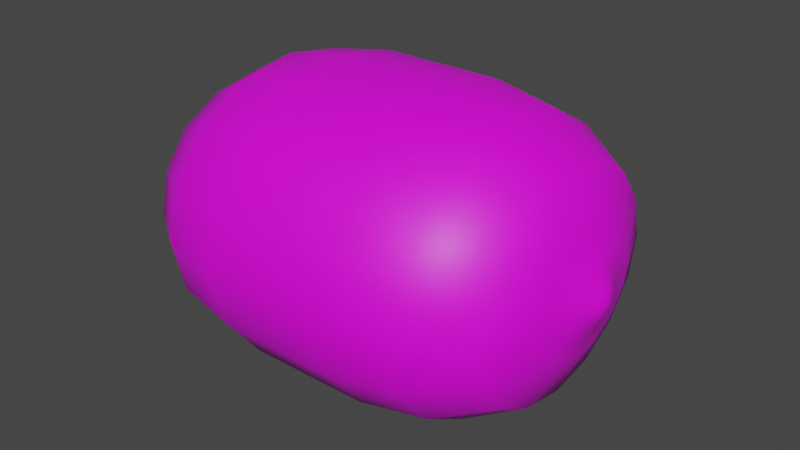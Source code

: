 # Source: Kiwi.blend  (saved by Blender 2.82.7; exported with 4.5.12 LTS)
import bpy
from mathutils import Matrix  # noqa: F401  (used for matrix-valued properties, if any)

bpy.ops.wm.read_factory_settings(use_empty=True)
scene = bpy.context.scene
scene.name = 'Scene'

# ---- collections
col_collection = bpy.data.collections.new('Collection'); scene.collection.children.link(col_collection)

# ---- images (referenced by path relative to the original .blend; pixels are not part of the script)
import os
ASSET_DIR = os.environ.get("B2B_ASSET_DIR", "")  # directory of the original .blend (textures are referenced by path, not embedded)
HERE = os.path.dirname(os.path.abspath(__file__))  # packed textures are extracted next to this script under _unpacked/

def load_image(name, relpath, width, height, colorspace="sRGB"):
    """Load a texture the original file referenced (path relative to the .blend, or extracted next to this script)."""
    p = next((c for c in (os.path.join(HERE, relpath), os.path.join(ASSET_DIR, relpath)) if relpath and os.path.exists(c)), "")
    if p:
        img = bpy.data.images.load(p, check_existing=True)
        img.name = name
    else:  # same state as the original file: an image datablock whose file is absent (Cycles renders it pink)
        img = bpy.data.images.new(name, width, height)
        img.source = "FILE"
        img.filepath = "//" + (relpath or name)
    img.colorspace_settings.name = colorspace
    return img
img_kiwi_color_tga = load_image('Kiwi_Color.tga', 'Kiwi_Color.tga', 1024, 1024, 'sRGB')
img_kiwi_tga = load_image('Kiwi.tga', 'Kiwi.tga', 1024, 1024, 'sRGB')

# ---- materials (node trees are filled in below, after node groups)
mat_default_obj_001 = bpy.data.materials.new('Default OBJ.001')
mat_default_obj_001.use_transparent_shadow = False

# ---- material node trees
mat_default_obj_001.use_nodes = True; mat_default_obj_001.node_tree.nodes.clear()
_N = mat_default_obj_001.node_tree.nodes; _L = mat_default_obj_001.node_tree.links
n0 = _N.new('ShaderNodeOutputMaterial'); n0.name = 'Material Output'; n0.location = (300, 300)
n1 = _N.new('ShaderNodeTexImage'); n1.name = 'Image Texture'; n1.location = (-534, 169)
n1.image = img_kiwi_color_tga
n2 = _N.new('ShaderNodeBsdfPrincipled'); n2.name = 'Principled BSDF'; n2.location = (10, 300)
n2.distribution = 'GGX'
n2.subsurface_method = 'BURLEY'
n2.inputs[3].default_value = 1.45
n2.inputs[27].default_value = (0.0, 0.0, 0.0, 1.0)
n2.inputs[28].default_value = 1.0
n3 = _N.new('ShaderNodeTexImage'); n3.name = 'Image Texture.001'; n3.location = (-538, -98)
n3.image = img_kiwi_tga
n4 = _N.new('ShaderNodeMix'); n4.name = 'Mix'; n4.location = (-234, 103)
n4.data_type = 'RGBA'
n4.blend_type = 'MULTIPLY'
_L.new(n2.outputs[0], n0.inputs[0])
_L.new(n4.outputs[2], n2.inputs[0])
_L.new(n1.outputs[0], n4.inputs[6])
_L.new(n3.outputs[0], n4.inputs[7])
n0.is_active_output = True

# ---- world
world_world = bpy.data.worlds.new('World'); scene.world = world_world
world_world.use_nodes = True; world_world.node_tree.nodes.clear()
_N = world_world.node_tree.nodes; _L = world_world.node_tree.links
n0 = _N.new('ShaderNodeOutputWorld'); n0.name = 'World Output'; n0.location = (300, 300)
n1 = _N.new('ShaderNodeBackground'); n1.name = 'Background'; n1.location = (10, 300)
n1.inputs[0].default_value = (0.05088, 0.05088, 0.05088, 1.0)
_L.new(n1.outputs[0], n0.inputs[0])
n0.is_active_output = True
world_world.color = (0.05088, 0.05088, 0.05088)
world_world.use_sun_shadow = False
world_world.sun_shadow_jitter_overblur = 0.0

# ---- meshes
me_kiwi_001 = bpy.data.meshes.new('Kiwi.001')
me_kiwi_001.from_pydata([(-23.34, 12.3, -5.919), (-25.98, 6.655, -3.203), (-25.98, 7.203, -5e-06), (-23.34, 13.31, -4e-06), (-23.34, 9.411, -10.94), (-25.98, 5.093, -5.919), (-23.34, 5.093, -14.29), (-25.98, 2.756, -7.734), (-23.34, 2e-06, -15.47), (-25.98, 1e-06, -8.371), (-23.34, -5.093, -14.29), (-25.98, -2.756, -7.734), (-23.34, -9.411, -10.94), (-25.98, -5.093, -5.919), (-23.34, -12.3, -5.919), (-25.98, -6.655, -3.203), (-23.34, -13.31, -4e-06), (-25.98, -7.203, -5e-06), (-23.34, -12.3, 5.919), (-25.98, -6.655, 3.203), (-23.34, -9.411, 10.94), (-25.98, -5.093, 5.919), (-23.34, -5.093, 14.29), (-25.98, -2.756, 7.734), (-23.34, 8e-06, 15.47), (-25.98, 4e-06, 8.371), (-23.34, 5.093, 14.29), (-25.98, 2.756, 7.734), (-23.34, 9.411, 10.94), (-25.98, 5.093, 5.919), (-23.34, 12.3, 5.919), (-25.98, 6.655, 3.203), (-16.25, 16.07, -7.734), (-16.25, 17.39, -3e-06), (-16.25, 12.3, -14.29), (-16.25, 6.655, -18.67), (-16.25, 3e-06, -20.21), (-16.25, -6.655, -18.67), (-16.25, -12.3, -14.29), (-16.25, -16.07, -7.734), (-16.25, -17.39, -3e-06), (-16.25, -16.07, 7.734), (-16.25, -12.3, 14.29), (-16.25, -6.655, 18.67), (-16.25, 1.1e-05, 20.21), (-16.25, 6.655, 18.67), (-16.25, 12.3, 14.29), (-16.25, 16.07, 7.734), (-7.874, 17.39, -8.371), (-7.874, 18.82, -2e-06), (-7.874, 13.31, -15.47), (-7.874, 7.203, -20.21), (-7.874, 4e-06, -21.87), (-7.874, -7.203, -20.21), (-7.874, -13.31, -15.47), (-7.874, -17.39, -8.371), (-7.874, -18.82, -1e-06), (-7.874, -17.39, 8.371), (-7.874, -13.31, 15.47), (-7.874, -7.203, 20.21), (-7.874, 1.2e-05, 21.87), (-7.874, 7.203, 20.21), (-7.874, 13.31, 15.47), (-7.874, 17.39, 8.371), (16.25, 16.07, -7.734), (7.874, 17.39, -8.371), (7.874, 18.82, 1e-06), (16.25, 17.39, 2e-06), (16.25, 12.3, -14.29), (7.874, 13.31, -15.47), (16.25, 6.655, -18.67), (7.874, 7.203, -20.21), (16.25, 4e-06, -20.21), (7.874, 4e-06, -21.87), (16.25, -6.655, -18.67), (7.874, -7.203, -20.21), (16.25, -12.3, -14.29), (7.874, -13.31, -15.47), (16.25, -16.07, -7.734), (7.874, -17.39, -8.371), (16.25, -17.39, 3e-06), (7.874, -18.82, 1e-06), (16.25, -16.07, 7.734), (7.874, -17.39, 8.371), (16.25, -12.3, 14.29), (7.874, -13.31, 15.47), (16.25, -6.655, 18.67), (7.874, -7.203, 20.21), (16.25, 1.2e-05, 20.21), (7.874, 1.2e-05, 21.87), (16.25, 6.655, 18.67), (7.874, 7.203, 20.21), (16.25, 12.3, 14.29), (7.874, 13.31, 15.47), (16.25, 16.07, 7.734), (7.874, 17.39, 8.371), (23.34, 12.3, -5.919), (23.34, 13.31, 4e-06), (23.34, 9.411, -10.94), (23.34, 5.093, -14.29), (23.34, 4e-06, -15.47), (23.34, -5.093, -14.29), (23.34, -9.411, -10.94), (23.34, -12.3, -5.919), (23.34, -13.31, 4e-06), (23.34, -12.3, 5.919), (23.34, -9.411, 10.94), (23.34, -5.093, 14.29), (23.34, 1e-05, 15.47), (23.34, 5.093, 14.29), (23.34, 9.411, 10.94), (23.34, 12.3, 5.919), (25.98, 6.655, -3.203), (25.98, 7.203, 5e-06), (25.98, 5.093, -5.919), (25.98, 2.756, -7.734), (25.98, 3e-06, -8.371), (25.98, -2.756, -7.734), (25.98, -5.093, -5.919), (25.98, -6.655, -3.203), (25.98, -7.203, 5e-06), (25.98, -6.655, 3.203), (25.98, -5.093, 5.919), (25.98, -2.756, 7.734), (25.98, 6e-06, 8.371), (25.98, 2.756, 7.734), (25.98, 5.093, 5.919), (25.98, 6.655, 3.203), (0.0, 18.82, 0.0), (1e-06, 17.39, -8.371), (3e-06, 13.31, -15.47), (4e-06, 7.203, -20.21), (5e-06, 4e-06, -21.87), (5e-06, -7.203, -20.21), (4e-06, -13.31, -15.47), (3e-06, -17.39, -8.371), (2e-06, -18.82, 0.0), (0.0, -17.39, 8.371), (-1e-06, -13.31, 15.47), (-2e-06, -7.203, 20.21), (-3e-06, 1.2e-05, 21.87), (-3e-06, 7.203, 20.21), (-2e-06, 13.31, 15.47), (-1e-06, 17.39, 8.371), (-24.87, 3.292, -1.364), (-24.87, 3.563, -4e-06), (-24.87, 2.52, -2.52), (-24.87, 1.364, -3.292), (-24.87, 0.0, -3.563), (-24.87, -1.364, -3.292), (-24.87, -2.52, -2.52), (-24.87, -3.292, -1.364), (-24.87, -3.563, -4e-06), (-24.87, -3.292, 1.364), (-24.87, -2.52, 2.52), (-24.87, -1.364, 3.292), (-24.87, 2e-06, 3.563), (-24.87, 1.364, 3.292), (-24.87, 2.52, 2.52), (-24.87, 3.292, 1.364), (27.01, 3.563, 3e-06), (27.01, 3.292, -1.364), (27.01, 2.52, -2.52), (27.01, 1.364, -3.292), (27.01, 2e-06, -3.563), (27.01, -1.364, -3.292), (27.01, -2.52, -2.52), (27.01, -3.292, -1.364), (27.01, -3.563, 3e-06), (27.01, -3.292, 1.364), (27.01, -2.52, 2.52), (27.01, -1.364, 3.292), (27.01, 4e-06, 3.563), (27.01, 1.364, 3.292), (27.01, 2.52, 2.52), (27.01, 3.292, 1.364), (-26.07, 2.716, -1.125), (-26.07, 2.94, -4e-06), (-26.07, 2.079, -2.079), (-26.07, 1.125, -2.716), (-26.07, 0.0, -2.94), (-26.07, -1.125, -2.716), (-26.07, -2.079, -2.079), (-26.07, -2.716, -1.125), (-26.07, -2.94, -4e-06), (-26.07, -2.716, 1.125), (-26.07, -2.079, 2.079), (-26.07, -1.125, 2.716), (-26.07, 2e-06, 2.94), (-26.07, 1.125, 2.716), (-26.07, 2.079, 2.079), (-26.07, 2.716, 1.125), (-27.05, 2.538, 3.384), (-26.63, 1.111, 4.233), (-26.63, 3.827, 2.418), (-26.12, 3.325, 5.269), (-26.12, 4.279, 4.632), (-26.52, 4.346, 2.288), (-27.12, 5.207, 0.2095), (-26.52, 4.346, -1.869), (-26.77, 7.753, 0.2441), (-26.77, 6.892, -1.166), (-26.77, 6.892, 1.654), (-26.68, -0.8064, -4.038), (-26.68, -2.408, -3.496), (-26.68, -3.522, -2.223), (-25.81, -3.908, -4.562), (-25.81, -2.954, -5.199), (28.28, 1.578, 4e-06), (28.28, 1.458, -0.604), (28.28, 1.116, -1.116), (28.28, 0.604, -1.458), (28.28, 2e-06, -1.578), (28.28, -0.604, -1.458), (28.28, -1.116, -1.116), (28.28, -1.458, -0.604), (28.28, -1.578, 4e-06), (28.28, -1.458, 0.604), (28.28, -1.116, 1.116), (28.28, -0.604, 1.458), (28.28, 3e-06, 1.578), (28.28, 0.604, 1.458), (28.28, 1.116, 1.116), (28.28, 1.458, 0.604), (28.58, 2e-06, 4e-06), (-26.07, 1e-06, -5e-06)], [], [(0, 1, 2, 3), (4, 5, 1, 0), (6, 7, 5, 4), (8, 9, 7, 6), (10, 11, 9, 8), (12, 13, 11, 10), (14, 15, 13, 12), (16, 17, 15, 14), (18, 19, 17, 16), (20, 21, 19, 18), (22, 23, 21, 20), (24, 25, 23, 22), (26, 27, 25, 24), (28, 29, 27, 26), (30, 31, 29, 28), (3, 2, 31, 30), (32, 0, 3, 33), (34, 4, 0, 32), (35, 6, 4, 34), (36, 8, 6, 35), (37, 10, 8, 36), (38, 12, 10, 37), (39, 14, 12, 38), (40, 16, 14, 39), (41, 18, 16, 40), (42, 20, 18, 41), (43, 22, 20, 42), (44, 24, 22, 43), (45, 26, 24, 44), (46, 28, 26, 45), (47, 30, 28, 46), (33, 3, 30, 47), (48, 32, 33, 49), (50, 34, 32, 48), (51, 35, 34, 50), (52, 36, 35, 51), (53, 37, 36, 52), (54, 38, 37, 53), (55, 39, 38, 54), (56, 40, 39, 55), (57, 41, 40, 56), (58, 42, 41, 57), (59, 43, 42, 58), (60, 44, 43, 59), (61, 45, 44, 60), (62, 46, 45, 61), (63, 47, 46, 62), (49, 33, 47, 63), (64, 65, 66, 67), (68, 69, 65, 64), (70, 71, 69, 68), (72, 73, 71, 70), (74, 75, 73, 72), (76, 77, 75, 74), (78, 79, 77, 76), (80, 81, 79, 78), (82, 83, 81, 80), (84, 85, 83, 82), (86, 87, 85, 84), (88, 89, 87, 86), (90, 91, 89, 88), (92, 93, 91, 90), (94, 95, 93, 92), (67, 66, 95, 94), (96, 64, 67, 97), (98, 68, 64, 96), (99, 70, 68, 98), (100, 72, 70, 99), (101, 74, 72, 100), (102, 76, 74, 101), (103, 78, 76, 102), (104, 80, 78, 103), (105, 82, 80, 104), (106, 84, 82, 105), (107, 86, 84, 106), (108, 88, 86, 107), (109, 90, 88, 108), (110, 92, 90, 109), (111, 94, 92, 110), (97, 67, 94, 111), (112, 96, 97, 113), (114, 98, 96, 112), (115, 99, 98, 114), (116, 100, 99, 115), (117, 101, 100, 116), (118, 102, 101, 117), (119, 103, 102, 118), (120, 104, 103, 119), (121, 105, 104, 120), (122, 106, 105, 121), (123, 107, 106, 122), (124, 108, 107, 123), (125, 109, 108, 124), (126, 110, 109, 125), (127, 111, 110, 126), (113, 97, 111, 127), (48, 49, 128, 129), (50, 48, 129, 130), (51, 50, 130, 131), (52, 51, 131, 132), (53, 52, 132, 133), (54, 53, 133, 134), (55, 54, 134, 135), (56, 55, 135, 136), (57, 56, 136, 137), (58, 57, 137, 138), (59, 58, 138, 139), (60, 59, 139, 140), (61, 60, 140, 141), (62, 61, 141, 142), (63, 62, 142, 143), (49, 63, 143, 128), (66, 65, 129, 128), (65, 69, 130, 129), (69, 71, 131, 130), (71, 73, 132, 131), (73, 75, 133, 132), (75, 77, 134, 133), (77, 79, 135, 134), (79, 81, 136, 135), (81, 83, 137, 136), (83, 85, 138, 137), (85, 87, 139, 138), (87, 89, 140, 139), (89, 91, 141, 140), (91, 93, 142, 141), (93, 95, 143, 142), (95, 66, 128, 143), (144, 145, 2, 1), (146, 144, 1, 5), (147, 146, 5, 7), (148, 147, 7, 9), (149, 148, 9, 11), (150, 149, 11, 13), (151, 150, 13, 15), (152, 151, 15, 17), (153, 152, 17, 19), (154, 153, 19, 21), (155, 154, 21, 23), (156, 155, 23, 25), (157, 156, 25, 27), (158, 157, 27, 29), (159, 158, 29, 31), (145, 159, 31, 2), (160, 161, 112, 113), (161, 162, 114, 112), (162, 163, 115, 114), (163, 164, 116, 115), (164, 165, 117, 116), (165, 166, 118, 117), (166, 167, 119, 118), (167, 168, 120, 119), (168, 169, 121, 120), (169, 170, 122, 121), (170, 171, 123, 122), (171, 172, 124, 123), (172, 173, 125, 124), (173, 174, 126, 125), (174, 175, 127, 126), (175, 160, 113, 127), (145, 144, 176, 177), (144, 146, 178, 176), (146, 147, 179, 178), (147, 148, 180, 179), (148, 149, 181, 180), (149, 150, 182, 181), (150, 151, 183, 182), (151, 152, 184, 183), (152, 153, 185, 184), (153, 154, 186, 185), (154, 155, 187, 186), (155, 156, 188, 187), (156, 157, 189, 188), (157, 158, 190, 189), (158, 159, 191, 190), (159, 145, 177, 191), (192, 190, 189, 193), (191, 190, 192, 194), (195, 196, 192, 193), (191, 197, 198, 177), (198, 199, 176, 177), (198, 200, 201, 199), (198, 197, 202, 200), (181, 203, 204, 182), (205, 183, 182, 204), (206, 205, 204, 207), (208, 209, 161, 160), (209, 210, 162, 161), (210, 211, 163, 162), (211, 212, 164, 163), (212, 213, 165, 164), (213, 214, 166, 165), (214, 215, 167, 166), (215, 216, 168, 167), (216, 217, 169, 168), (217, 218, 170, 169), (218, 219, 171, 170), (219, 220, 172, 171), (220, 221, 173, 172), (221, 222, 174, 173), (222, 223, 175, 174), (223, 208, 160, 175), (224, 209, 208), (224, 210, 209), (224, 211, 210), (224, 212, 211), (224, 213, 212), (224, 214, 213), (224, 215, 214), (224, 216, 215), (224, 217, 216), (224, 218, 217), (224, 219, 218), (224, 220, 219), (224, 221, 220), (224, 222, 221), (224, 223, 222), (224, 208, 223), (177, 176, 225), (176, 178, 225), (178, 179, 225), (179, 180, 225), (180, 181, 225), (181, 182, 225), (182, 183, 225), (183, 184, 225), (184, 185, 225), (185, 186, 225), (186, 187, 225), (187, 188, 225), (188, 189, 225), (189, 190, 225), (190, 191, 225), (191, 177, 225), (189, 188, 193), (194, 192, 196), (176, 199, 178), (191, 190, 197), (181, 180, 203), (204, 203, 207)])
me_kiwi_001.polygons.foreach_set('use_smooth', [True] * 240)
_k = set([(144, 145), (144, 146), (145, 159), (146, 147), (147, 148), (148, 149), (149, 150), (150, 151), (151, 152), (152, 153), (153, 154), (154, 155), (155, 156), (156, 157), (157, 158), (158, 159), (176, 177), (176, 178), (177, 191), (178, 179), (178, 199), (179, 180), (180, 181), (180, 203), (181, 182), (182, 183), (183, 184), (183, 205), (184, 185), (185, 186), (186, 187), (187, 188), (188, 189), (188, 193), (189, 190), (190, 191), (190, 197), (191, 194), (193, 195), (194, 196), (195, 196), (197, 202), (199, 201), (200, 201), (200, 202), (203, 207), (205, 206), (206, 207)])
me_kiwi_001.attributes.new('sharp_edge', 'BOOLEAN', 'EDGE').data.foreach_set('value', [ (min(e.vertices), max(e.vertices)) in _k for e in me_kiwi_001.edges])
_uv = me_kiwi_001.uv_layers.new(name='UVMap')
_uv.uv.foreach_set('vector', [0.07747, 0.8606, 0.07747, 0.9266, 0.01673, 0.9266, 0.01673, 0.8606, 0.1382, 0.8606, 0.1382, 0.9266, 0.07747, 0.9266, 0.07747, 0.8606, 0.199, 0.8606, 0.199, 0.9266, 0.1382, 0.9266, 0.1382, 0.8606, 0.2597, 0.8606, 0.2597, 0.9266, 0.199, 0.9266, 0.199, 0.8606, 0.3204, 0.8606, 0.3204, 0.9266, 0.2597, 0.9266, 0.2597, 0.8606, 0.3812, 0.8606, 0.3812, 0.9266, 0.3204, 0.9266, 0.3204, 0.8606, 0.4419, 0.8606, 0.4419, 0.9266, 0.3812, 0.9266, 0.3812, 0.8606, 0.5027, 0.8606, 0.5027, 0.9266, 0.4419, 0.9266, 0.4419, 0.8606, 0.5634, 0.8606, 0.5634, 0.9266, 0.5027, 0.9266, 0.5027, 0.8606, 0.6241, 0.8606, 0.6241, 0.9266, 0.5634, 0.9266, 0.5634, 0.8606, 0.6849, 0.8606, 0.6849, 0.9266, 0.6241, 0.9266, 0.6241, 0.8606, 0.7456, 0.8606, 0.7456, 0.9266, 0.6849, 0.9266, 0.6849, 0.8606, 0.8064, 0.8606, 0.8064, 0.9266, 0.7456, 0.9266, 0.7456, 0.8606, 0.8671, 0.8606, 0.8671, 0.9266, 0.8064, 0.9266, 0.8064, 0.8606, 0.9279, 0.8606, 0.9279, 0.9266, 0.8671, 0.9266, 0.8671, 0.8606, 0.9886, 0.8606, 0.9886, 0.9266, 0.9279, 0.9266, 0.9279, 0.8606, 0.07747, 0.7947, 0.07747, 0.8606, 0.01673, 0.8606, 0.01673, 0.7947, 0.1382, 0.7947, 0.1382, 0.8606, 0.07747, 0.8606, 0.07747, 0.7947, 0.199, 0.7947, 0.199, 0.8606, 0.1382, 0.8606, 0.1382, 0.7947, 0.2597, 0.7947, 0.2597, 0.8606, 0.199, 0.8606, 0.199, 0.7947, 0.3204, 0.7947, 0.3204, 0.8606, 0.2597, 0.8606, 0.2597, 0.7947, 0.3812, 0.7947, 0.3812, 0.8606, 0.3204, 0.8606, 0.3204, 0.7947, 0.4419, 0.7947, 0.4419, 0.8606, 0.3812, 0.8606, 0.3812, 0.7947, 0.5027, 0.7947, 0.5027, 0.8606, 0.4419, 0.8606, 0.4419, 0.7947, 0.5634, 0.7947, 0.5634, 0.8606, 0.5027, 0.8606, 0.5027, 0.7947, 0.6241, 0.7947, 0.6241, 0.8606, 0.5634, 0.8606, 0.5634, 0.7947, 0.6849, 0.7947, 0.6849, 0.8606, 0.6241, 0.8606, 0.6241, 0.7947, 0.7456, 0.7947, 0.7456, 0.8606, 0.6849, 0.8606, 0.6849, 0.7947, 0.8064, 0.7947, 0.8064, 0.8606, 0.7456, 0.8606, 0.7456, 0.7947, 0.8671, 0.7947, 0.8671, 0.8606, 0.8064, 0.8606, 0.8064, 0.7947, 0.9279, 0.7947, 0.9279, 0.8606, 0.8671, 0.8606, 0.8671, 0.7947, 0.9886, 0.7947, 0.9886, 0.8606, 0.9279, 0.8606, 0.9279, 0.7947, 0.07747, 0.7287, 0.07747, 0.7947, 0.01673, 0.7947, 0.01673, 0.7287, 0.1382, 0.7287, 0.1382, 0.7947, 0.07747, 0.7947, 0.07747, 0.7287, 0.199, 0.7287, 0.199, 0.7947, 0.1382, 0.7947, 0.1382, 0.7287, 0.2597, 0.7287, 0.2597, 0.7947, 0.199, 0.7947, 0.199, 0.7287, 0.3204, 0.7287, 0.3204, 0.7947, 0.2597, 0.7947, 0.2597, 0.7287, 0.3812, 0.7287, 0.3812, 0.7947, 0.3204, 0.7947, 0.3204, 0.7287, 0.4419, 0.7287, 0.4419, 0.7947, 0.3812, 0.7947, 0.3812, 0.7287, 0.5027, 0.7287, 0.5027, 0.7947, 0.4419, 0.7947, 0.4419, 0.7287, 0.5634, 0.7287, 0.5634, 0.7947, 0.5027, 0.7947, 0.5027, 0.7287, 0.6241, 0.7287, 0.6241, 0.7947, 0.5634, 0.7947, 0.5634, 0.7287, 0.6849, 0.7287, 0.6849, 0.7947, 0.6241, 0.7947, 0.6241, 0.7287, 0.7456, 0.7287, 0.7456, 0.7947, 0.6849, 0.7947, 0.6849, 0.7287, 0.8064, 0.7287, 0.8064, 0.7947, 0.7456, 0.7947, 0.7456, 0.7287, 0.8671, 0.7287, 0.8671, 0.7947, 0.8064, 0.7947, 0.8064, 0.7287, 0.9279, 0.7287, 0.9279, 0.7947, 0.8671, 0.7947, 0.8671, 0.7287, 0.9886, 0.7287, 0.9886, 0.7947, 0.9279, 0.7947, 0.9279, 0.7287, 0.07747, 0.5406, 0.07747, 0.6066, 0.01673, 0.6066, 0.01673, 0.5406, 0.1382, 0.5406, 0.1382, 0.6066, 0.07747, 0.6066, 0.07747, 0.5406, 0.199, 0.5406, 0.199, 0.6066, 0.1382, 0.6066, 0.1382, 0.5406, 0.2597, 0.5406, 0.2597, 0.6066, 0.199, 0.6066, 0.199, 0.5406, 0.3204, 0.5406, 0.3204, 0.6066, 0.2597, 0.6066, 0.2597, 0.5406, 0.3812, 0.5406, 0.3812, 0.6066, 0.3204, 0.6066, 0.3204, 0.5406, 0.4419, 0.5406, 0.4419, 0.6066, 0.3812, 0.6066, 0.3812, 0.5406, 0.5027, 0.5406, 0.5027, 0.6066, 0.4419, 0.6066, 0.4419, 0.5406, 0.5634, 0.5406, 0.5634, 0.6066, 0.5027, 0.6066, 0.5027, 0.5406, 0.6241, 0.5406, 0.6241, 0.6066, 0.5634, 0.6066, 0.5634, 0.5406, 0.6849, 0.5406, 0.6849, 0.6066, 0.6241, 0.6066, 0.6241, 0.5406, 0.7456, 0.5406, 0.7456, 0.6066, 0.6849, 0.6066, 0.6849, 0.5406, 0.8064, 0.5406, 0.8064, 0.6066, 0.7456, 0.6066, 0.7456, 0.5406, 0.8671, 0.5406, 0.8671, 0.6066, 0.8064, 0.6066, 0.8064, 0.5406, 0.9279, 0.5406, 0.9279, 0.6066, 0.8671, 0.6066, 0.8671, 0.5406, 0.9886, 0.5406, 0.9886, 0.6066, 0.9279, 0.6066, 0.9279, 0.5406, 0.07747, 0.4746, 0.07747, 0.5406, 0.01673, 0.5406, 0.01673, 0.4746, 0.1382, 0.4746, 0.1382, 0.5406, 0.07747, 0.5406, 0.07747, 0.4746, 0.199, 0.4746, 0.199, 0.5406, 0.1382, 0.5406, 0.1382, 0.4746, 0.2597, 0.4746, 0.2597, 0.5406, 0.199, 0.5406, 0.199, 0.4746, 0.3204, 0.4746, 0.3204, 0.5406, 0.2597, 0.5406, 0.2597, 0.4746, 0.3812, 0.4746, 0.3812, 0.5406, 0.3204, 0.5406, 0.3204, 0.4746, 0.4419, 0.4746, 0.4419, 0.5406, 0.3812, 0.5406, 0.3812, 0.4746, 0.5027, 0.4746, 0.5027, 0.5406, 0.4419, 0.5406, 0.4419, 0.4746, 0.5634, 0.4746, 0.5634, 0.5406, 0.5027, 0.5406, 0.5027, 0.4746, 0.6241, 0.4746, 0.6241, 0.5406, 0.5634, 0.5406, 0.5634, 0.4746, 0.6849, 0.4746, 0.6849, 0.5406, 0.6241, 0.5406, 0.6241, 0.4746, 0.7456, 0.4746, 0.7456, 0.5406, 0.6849, 0.5406, 0.6849, 0.4746, 0.8064, 0.4746, 0.8064, 0.5406, 0.7456, 0.5406, 0.7456, 0.4746, 0.8671, 0.4746, 0.8671, 0.5406, 0.8064, 0.5406, 0.8064, 0.4746, 0.9279, 0.4746, 0.9279, 0.5406, 0.8671, 0.5406, 0.8671, 0.4746, 0.9886, 0.4746, 0.9886, 0.5406, 0.9279, 0.5406, 0.9279, 0.4746, 0.07747, 0.4001, 0.07747, 0.4746, 0.01673, 0.4746, 0.01673, 0.4001, 0.1382, 0.4001, 0.1382, 0.4746, 0.07747, 0.4746, 0.07747, 0.4001, 0.199, 0.4001, 0.199, 0.4746, 0.1382, 0.4746, 0.1382, 0.4001, 0.2597, 0.4001, 0.2597, 0.4746, 0.199, 0.4746, 0.199, 0.4001, 0.3204, 0.4001, 0.3204, 0.4746, 0.2597, 0.4746, 0.2597, 0.4001, 0.3812, 0.4001, 0.3812, 0.4746, 0.3204, 0.4746, 0.3204, 0.4001, 0.4419, 0.4001, 0.4419, 0.4746, 0.3812, 0.4746, 0.3812, 0.4001, 0.5027, 0.4001, 0.5027, 0.4746, 0.4419, 0.4746, 0.4419, 0.4001, 0.5634, 0.4001, 0.5634, 0.4746, 0.5027, 0.4746, 0.5027, 0.4001, 0.6241, 0.4001, 0.6241, 0.4746, 0.5634, 0.4746, 0.5634, 0.4001, 0.6849, 0.4001, 0.6849, 0.4746, 0.6241, 0.4746, 0.6241, 0.4001, 0.7456, 0.4001, 0.7456, 0.4746, 0.6849, 0.4746, 0.6849, 0.4001, 0.8064, 0.4001, 0.8064, 0.4746, 0.7456, 0.4746, 0.7456, 0.4001, 0.8671, 0.4001, 0.8671, 0.4746, 0.8064, 0.4746, 0.8064, 0.4001, 0.9279, 0.4001, 0.9279, 0.4746, 0.8671, 0.4746, 0.8671, 0.4001, 0.9886, 0.4001, 0.9886, 0.4746, 0.9279, 0.4746, 0.9279, 0.4001, 0.07747, 0.7287, 0.01673, 0.7287, 0.01673, 0.6663, 0.07747, 0.6663, 0.1382, 0.7287, 0.07747, 0.7287, 0.07747, 0.6663, 0.1382, 0.6663, 0.199, 0.7287, 0.1382, 0.7287, 0.1382, 0.6663, 0.199, 0.6663, 0.2597, 0.7287, 0.199, 0.7287, 0.199, 0.6663, 0.2597, 0.6663, 0.3204, 0.7287, 0.2597, 0.7287, 0.2597, 0.6663, 0.3204, 0.6663, 0.3812, 0.7287, 0.3204, 0.7287, 0.3204, 0.6663, 0.3812, 0.6663, 0.4419, 0.7287, 0.3812, 0.7287, 0.3812, 0.6663, 0.4419, 0.6663, 0.5027, 0.7287, 0.4419, 0.7287, 0.4419, 0.6663, 0.5027, 0.6663, 0.5634, 0.7287, 0.5027, 0.7287, 0.5027, 0.6663, 0.5634, 0.6663, 0.6241, 0.7287, 0.5634, 0.7287, 0.5634, 0.6663, 0.6241, 0.6663, 0.6849, 0.7287, 0.6241, 0.7287, 0.6241, 0.6663, 0.6849, 0.6663, 0.7456, 0.7287, 0.6849, 0.7287, 0.6849, 0.6663, 0.7456, 0.6663, 0.8064, 0.7287, 0.7456, 0.7287, 0.7456, 0.6663, 0.8064, 0.6663, 0.8671, 0.7287, 0.8064, 0.7287, 0.8064, 0.6663, 0.8671, 0.6663, 0.9279, 0.7287, 0.8671, 0.7287, 0.8671, 0.6663, 0.9279, 0.6663, 0.9886, 0.7287, 0.9279, 0.7287, 0.9279, 0.6663, 0.9886, 0.6663, 0.01673, 0.6066, 0.07747, 0.6066, 0.07747, 0.6663, 0.01673, 0.6663, 0.07747, 0.6066, 0.1382, 0.6066, 0.1382, 0.6663, 0.07747, 0.6663, 0.1382, 0.6066, 0.199, 0.6066, 0.199, 0.6663, 0.1382, 0.6663, 0.199, 0.6066, 0.2597, 0.6066, 0.2597, 0.6663, 0.199, 0.6663, 0.2597, 0.6066, 0.3204, 0.6066, 0.3204, 0.6663, 0.2597, 0.6663, 0.3204, 0.6066, 0.3812, 0.6066, 0.3812, 0.6663, 0.3204, 0.6663, 0.3812, 0.6066, 0.4419, 0.6066, 0.4419, 0.6663, 0.3812, 0.6663, 0.4419, 0.6066, 0.5027, 0.6066, 0.5027, 0.6663, 0.4419, 0.6663, 0.5027, 0.6066, 0.5634, 0.6066, 0.5634, 0.6663, 0.5027, 0.6663, 0.5634, 0.6066, 0.6241, 0.6066, 0.6241, 0.6663, 0.5634, 0.6663, 0.6241, 0.6066, 0.6849, 0.6066, 0.6849, 0.6663, 0.6241, 0.6663, 0.6849, 0.6066, 0.7456, 0.6066, 0.7456, 0.6663, 0.6849, 0.6663, 0.7456, 0.6066, 0.8064, 0.6066, 0.8064, 0.6663, 0.7456, 0.6663, 0.8064, 0.6066, 0.8671, 0.6066, 0.8671, 0.6663, 0.8064, 0.6663, 0.8671, 0.6066, 0.9279, 0.6066, 0.9279, 0.6663, 0.8671, 0.6663, 0.9279, 0.6066, 0.9886, 0.6066, 0.9886, 0.6663, 0.9279, 0.6663, 0.07747, 0.9912, 0.01673, 0.9912, 0.01673, 0.9266, 0.07747, 0.9266, 0.1382, 0.9912, 0.07747, 0.9912, 0.07747, 0.9266, 0.1382, 0.9266, 0.199, 0.9912, 0.1382, 0.9912, 0.1382, 0.9266, 0.199, 0.9266, 0.2597, 0.9912, 0.199, 0.9912, 0.199, 0.9266, 0.2597, 0.9266, 0.3204, 0.9912, 0.2597, 0.9912, 0.2597, 0.9266, 0.3204, 0.9266, 0.3812, 0.9912, 0.3204, 0.9912, 0.3204, 0.9266, 0.3812, 0.9266, 0.4419, 0.9912, 0.3812, 0.9912, 0.3812, 0.9266, 0.4419, 0.9266, 0.5027, 0.9912, 0.4419, 0.9912, 0.4419, 0.9266, 0.5027, 0.9266, 0.5634, 0.9912, 0.5027, 0.9912, 0.5027, 0.9266, 0.5634, 0.9266, 0.6241, 0.9912, 0.5634, 0.9912, 0.5634, 0.9266, 0.6241, 0.9266, 0.6849, 0.9912, 0.6241, 0.9912, 0.6241, 0.9266, 0.6849, 0.9266, 0.7456, 0.9912, 0.6849, 0.9912, 0.6849, 0.9266, 0.7456, 0.9266, 0.8064, 0.9912, 0.7456, 0.9912, 0.7456, 0.9266, 0.8064, 0.9266, 0.8671, 0.9912, 0.8064, 0.9912, 0.8064, 0.9266, 0.8671, 0.9266, 0.9279, 0.9912, 0.8671, 0.9912, 0.8671, 0.9266, 0.9279, 0.9266, 0.9886, 0.9912, 0.9279, 0.9912, 0.9279, 0.9266, 0.9886, 0.9266, 0.01673, 0.3331, 0.07747, 0.3331, 0.07747, 0.4001, 0.01673, 0.4001, 0.07747, 0.3331, 0.1382, 0.3331, 0.1382, 0.4001, 0.07747, 0.4001, 0.1382, 0.3331, 0.199, 0.3331, 0.199, 0.4001, 0.1382, 0.4001, 0.199, 0.3331, 0.2597, 0.3331, 0.2597, 0.4001, 0.199, 0.4001, 0.2597, 0.3331, 0.3204, 0.3331, 0.3204, 0.4001, 0.2597, 0.4001, 0.3204, 0.3331, 0.3812, 0.3331, 0.3812, 0.4001, 0.3204, 0.4001, 0.3812, 0.3331, 0.4419, 0.3331, 0.4419, 0.4001, 0.3812, 0.4001, 0.4419, 0.3331, 0.5027, 0.3331, 0.5027, 0.4001, 0.4419, 0.4001, 0.5027, 0.3331, 0.5634, 0.3331, 0.5634, 0.4001, 0.5027, 0.4001, 0.5634, 0.3331, 0.6241, 0.3331, 0.6241, 0.4001, 0.5634, 0.4001, 0.6241, 0.3331, 0.6849, 0.3331, 0.6849, 0.4001, 0.6241, 0.4001, 0.6849, 0.3331, 0.7456, 0.3331, 0.7456, 0.4001, 0.6849, 0.4001, 0.7456, 0.3331, 0.8064, 0.3331, 0.8064, 0.4001, 0.7456, 0.4001, 0.8064, 0.3331, 0.8671, 0.3331, 0.8671, 0.4001, 0.8064, 0.4001, 0.8671, 0.3331, 0.9279, 0.3331, 0.9279, 0.4001, 0.8671, 0.4001, 0.9279, 0.3331, 0.9886, 0.3331, 0.9886, 0.4001, 0.9279, 0.4001, 0.6415, 0.2505, 0.5988, 0.2418, 0.6135, 0.2051, 0.6415, 0.2108, 0.5988, 0.2418, 0.5626, 0.2168, 0.5898, 0.1887, 0.6135, 0.2051, 0.5626, 0.2168, 0.5385, 0.1795, 0.574, 0.1643, 0.5898, 0.1887, 0.5385, 0.1795, 0.53, 0.1354, 0.5685, 0.1354, 0.574, 0.1643, 0.53, 0.1354, 0.5385, 0.09137, 0.574, 0.1066, 0.5685, 0.1354, 0.5385, 0.09137, 0.5626, 0.05403, 0.5898, 0.08213, 0.574, 0.1066, 0.5626, 0.05403, 0.5988, 0.02908, 0.6135, 0.06579, 0.5898, 0.08213, 0.5988, 0.02908, 0.6415, 0.02032, 0.6415, 0.06005, 0.6135, 0.06579, 0.6415, 0.02032, 0.6841, 0.02908, 0.6694, 0.06579, 0.6415, 0.06005, 0.6841, 0.02908, 0.7203, 0.05403, 0.6931, 0.08213, 0.6694, 0.06579, 0.7203, 0.05403, 0.7445, 0.09137, 0.7089, 0.1066, 0.6931, 0.08213, 0.7445, 0.09137, 0.753, 0.1354, 0.7145, 0.1354, 0.7089, 0.1066, 0.753, 0.1354, 0.7445, 0.1795, 0.7089, 0.1643, 0.7145, 0.1354, 0.7445, 0.1795, 0.7203, 0.2168, 0.6931, 0.1887, 0.7089, 0.1643, 0.7203, 0.2168, 0.6841, 0.2418, 0.6694, 0.2051, 0.6931, 0.1887, 0.6841, 0.2418, 0.6415, 0.2505, 0.6415, 0.2108, 0.6694, 0.2051, 0.4317, 0.09895, 0.4073, 0.0379, 0.4617, 0.03671, 0.5097, 0.09324, 0.3544, 0.01889, 0.4073, 0.0379, 0.4317, 0.09895, 0.3549, 0.09663, 0.4625, 0.1904, 0.4081, 0.1916, 0.4317, 0.09895, 0.5097, 0.09324, 0.2198, 0.2271, 0.1797, 0.1745, 0.2579, 0.1516, 0.2617, 0.2222, 0.2579, 0.1516, 0.3332, 0.182, 0.3029, 0.2312, 0.2617, 0.2222, 0.2579, 0.1516, 0.2611, 0.07262, 0.3117, 0.1019, 0.3332, 0.182, 0.2579, 0.1516, 0.1797, 0.1745, 0.2075, 0.09675, 0.2611, 0.07262, 0.1285, 0.03712, 0.1806, 0.0792, 0.1055, 0.09978, 0.0741, 0.03742, 0.02581, 0.08006, 0.02159, 0.01755, 0.0741, 0.03742, 0.1055, 0.09978, 0.08341, 0.1789, 0.02581, 0.08006, 0.1055, 0.09978, 0.1378, 0.1786, 0.01673, 0.2661, 0.07747, 0.2661, 0.07747, 0.3331, 0.01673, 0.3331, 0.07747, 0.2661, 0.1382, 0.2661, 0.1382, 0.3331, 0.07747, 0.3331, 0.1382, 0.2661, 0.199, 0.2661, 0.199, 0.3331, 0.1382, 0.3331, 0.199, 0.2661, 0.2597, 0.2661, 0.2597, 0.3331, 0.199, 0.3331, 0.2597, 0.2661, 0.3204, 0.2661, 0.3204, 0.3331, 0.2597, 0.3331, 0.3204, 0.2661, 0.3812, 0.2661, 0.3812, 0.3331, 0.3204, 0.3331, 0.3812, 0.2661, 0.4419, 0.2661, 0.4419, 0.3331, 0.3812, 0.3331, 0.4419, 0.2661, 0.5027, 0.2661, 0.5027, 0.3331, 0.4419, 0.3331, 0.5027, 0.2661, 0.5634, 0.2661, 0.5634, 0.3331, 0.5027, 0.3331, 0.5634, 0.2661, 0.6241, 0.2661, 0.6241, 0.3331, 0.5634, 0.3331, 0.6241, 0.2661, 0.6849, 0.2661, 0.6849, 0.3331, 0.6241, 0.3331, 0.6849, 0.2661, 0.7456, 0.2661, 0.7456, 0.3331, 0.6849, 0.3331, 0.7456, 0.2661, 0.8064, 0.2661, 0.8064, 0.3331, 0.7456, 0.3331, 0.8064, 0.2661, 0.8671, 0.2661, 0.8671, 0.3331, 0.8064, 0.3331, 0.8671, 0.2661, 0.9279, 0.2661, 0.9279, 0.3331, 0.8671, 0.3331, 0.9279, 0.2661, 0.9886, 0.2661, 0.9886, 0.3331, 0.9279, 0.3331, 0.8777, 0.1344, 0.8358, 0.2387, 0.8777, 0.2473, 0.8777, 0.1344, 0.8003, 0.2143, 0.8358, 0.2387, 0.8777, 0.1344, 0.7766, 0.1776, 0.8003, 0.2143, 0.8777, 0.1344, 0.7683, 0.1344, 0.7766, 0.1776, 0.8777, 0.1344, 0.7766, 0.09118, 0.7683, 0.1344, 0.8777, 0.1344, 0.8003, 0.05454, 0.7766, 0.09118, 0.8777, 0.1344, 0.8358, 0.03006, 0.8003, 0.05454, 0.8777, 0.1344, 0.8777, 0.02146, 0.8358, 0.03006, 0.8777, 0.1344, 0.9195, 0.03006, 0.8777, 0.02146, 0.8777, 0.1344, 0.955, 0.05454, 0.9195, 0.03006, 0.8777, 0.1344, 0.9787, 0.09118, 0.955, 0.05454, 0.8777, 0.1344, 0.9871, 0.1344, 0.9787, 0.09118, 0.8777, 0.1344, 0.9787, 0.1776, 0.9871, 0.1344, 0.8777, 0.1344, 0.955, 0.2143, 0.9787, 0.1776, 0.8777, 0.1344, 0.9195, 0.2387, 0.955, 0.2143, 0.8777, 0.1344, 0.8777, 0.2473, 0.9195, 0.2387, 0.6415, 0.2108, 0.6135, 0.2051, 0.6415, 0.1354, 0.6135, 0.2051, 0.5898, 0.1887, 0.6415, 0.1354, 0.5898, 0.1887, 0.574, 0.1643, 0.6415, 0.1354, 0.574, 0.1643, 0.5685, 0.1354, 0.6415, 0.1354, 0.5685, 0.1354, 0.574, 0.1066, 0.6415, 0.1354, 0.574, 0.1066, 0.5898, 0.08213, 0.6415, 0.1354, 0.5898, 0.08213, 0.6135, 0.06579, 0.6415, 0.1354, 0.6135, 0.06579, 0.6415, 0.06005, 0.6415, 0.1354, 0.6415, 0.06005, 0.6694, 0.06579, 0.6415, 0.1354, 0.6694, 0.06579, 0.6931, 0.08213, 0.6415, 0.1354, 0.6931, 0.08213, 0.7089, 0.1066, 0.6415, 0.1354, 0.7089, 0.1066, 0.7145, 0.1354, 0.6415, 0.1354, 0.7145, 0.1354, 0.7089, 0.1643, 0.6415, 0.1354, 0.7089, 0.1643, 0.6931, 0.1887, 0.6415, 0.1354, 0.6931, 0.1887, 0.6694, 0.2051, 0.6415, 0.1354, 0.6694, 0.2051, 0.6415, 0.2108, 0.6415, 0.1354, 0.4617, 0.03671, 0.5092, 0.01551, 0.5097, 0.09324, 0.3549, 0.09663, 0.4317, 0.09895, 0.4081, 0.1916, 0.3029, 0.2312, 0.3332, 0.182, 0.337, 0.2526, 0.2198, 0.2271, 0.1835, 0.2451, 0.1797, 0.1745, 0.1285, 0.03712, 0.1764, 0.01669, 0.1806, 0.0792, 0.1055, 0.09978, 0.1806, 0.0792, 0.1378, 0.1786])
me_kiwi_001.materials.append(mat_default_obj_001)
me_kiwi_001.use_remesh_fix_poles = True
me_kiwi_001.use_remesh_preserve_attributes = False
me_kiwi_001.use_mirror_vertex_groups = False
me_kiwi_001.update()
me_kiwi_001.normals_split_custom_set([tuple(v) for v in zip(*[iter([-0.7343, 0.6391, -0.2287, -0.9953, 0.093, -0.02752, -0.9957, 0.09312, 0.0003137, -0.7297, 0.6838, -3.706e-07, -0.7459, 0.5041, -0.4354, -0.9947, 0.08208, -0.06143, -0.9953, 0.093, -0.02752, -0.7343, 0.6391, -0.2287, -0.7581, 0.282, -0.588, -0.9945, 0.0498, -0.09254, -0.9947, 0.08208, -0.06143, -0.7459, 0.5041, -0.4354, -0.7634, 2.294e-07, -0.646, -0.9945, -0.0002545, -0.1051, -0.9945, 0.0498, -0.09254, -0.7581, 0.282, -0.588, -0.7581, -0.282, -0.588, -0.9946, -0.04961, -0.09132, -0.9945, -0.0002545, -0.1051, -0.7634, 2.294e-07, -0.646, -0.7459, -0.5041, -0.4354, -0.9949, -0.08053, -0.06012, -0.9946, -0.04961, -0.09132, -0.7581, -0.282, -0.588, -0.7343, -0.6391, -0.2287, -0.9954, -0.09127, -0.02738, -0.9949, -0.08053, -0.06012, -0.7459, -0.5041, -0.4354, -0.7297, -0.6838, -1.789e-07, -0.9956, -0.09324, -0.0002095, -0.9954, -0.09127, -0.02738, -0.7343, -0.6391, -0.2287, -0.7343, -0.6391, 0.2287, -0.9953, -0.09299, 0.02741, -0.9956, -0.09324, -0.0002095, -0.7297, -0.6838, -1.789e-07, -0.7459, -0.5041, 0.4354, -0.9947, -0.08206, 0.06148, -0.9953, -0.09299, 0.02741, -0.7343, -0.6391, 0.2287, -0.7581, -0.282, 0.588, -0.9945, -0.04987, 0.09246, -0.9947, -0.08206, 0.06148, -0.7459, -0.5041, 0.4354, -0.7634, 5.21e-07, 0.646, -0.9945, 0.0002556, 0.1051, -0.9945, -0.04987, 0.09246, -0.7581, -0.282, 0.588, -0.7581, 0.282, 0.588, -0.9946, 0.04966, 0.09132, -0.9945, 0.0002556, 0.1051, -0.7634, 5.21e-07, 0.646, -0.7459, 0.5041, 0.4354, -0.9949, 0.08053, 0.06012, -0.9946, 0.04966, 0.09132, -0.7581, 0.282, 0.588, -0.7343, 0.6391, 0.2287, -0.9955, 0.09117, 0.02743, -0.9949, 0.08053, 0.06012, -0.7459, 0.5041, 0.4354, -0.7297, 0.6838, -3.706e-07, -0.9957, 0.09312, 0.0003137, -0.9955, 0.09117, 0.02743, -0.7343, 0.6391, 0.2287, -0.3382, 0.885, -0.32, -0.7343, 0.6391, -0.2287, -0.7297, 0.6838, -3.706e-07, -0.333, 0.9429, -3.029e-07, -0.3518, 0.7049, -0.6159, -0.7459, 0.5041, -0.4354, -0.7343, 0.6391, -0.2287, -0.3382, 0.885, -0.32, -0.3666, 0.3982, -0.8409, -0.7581, 0.282, -0.588, -0.7459, 0.5041, -0.4354, -0.3518, 0.7049, -0.6159, -0.3731, 2.131e-07, -0.9278, -0.7634, 2.294e-07, -0.646, -0.7581, 0.282, -0.588, -0.3666, 0.3982, -0.8409, -0.3666, -0.3982, -0.8409, -0.7581, -0.282, -0.588, -0.7634, 2.294e-07, -0.646, -0.3731, 2.131e-07, -0.9278, -0.3518, -0.7049, -0.6159, -0.7459, -0.5041, -0.4354, -0.7581, -0.282, -0.588, -0.3666, -0.3982, -0.8409, -0.3382, -0.885, -0.32, -0.7343, -0.6391, -0.2287, -0.7459, -0.5041, -0.4354, -0.3518, -0.7049, -0.6159, -0.333, -0.9429, -5.463e-08, -0.7297, -0.6838, -1.789e-07, -0.7343, -0.6391, -0.2287, -0.3382, -0.885, -0.32, -0.3382, -0.885, 0.32, -0.7343, -0.6391, 0.2287, -0.7297, -0.6838, -1.789e-07, -0.333, -0.9429, -5.463e-08, -0.3518, -0.7049, 0.6159, -0.7459, -0.5041, 0.4354, -0.7343, -0.6391, 0.2287, -0.3382, -0.885, 0.32, -0.3666, -0.3982, 0.8409, -0.7581, -0.282, 0.588, -0.7459, -0.5041, 0.4354, -0.3518, -0.7049, 0.6159, -0.3731, 7.002e-07, 0.9278, -0.7634, 5.21e-07, 0.646, -0.7581, -0.282, 0.588, -0.3666, -0.3982, 0.8409, -0.3666, 0.3982, 0.8409, -0.7581, 0.282, 0.588, -0.7634, 5.21e-07, 0.646, -0.3731, 7.002e-07, 0.9278, -0.3518, 0.7049, 0.6159, -0.7459, 0.5041, 0.4354, -0.7581, 0.282, 0.588, -0.3666, 0.3982, 0.8409, -0.3382, 0.885, 0.32, -0.7343, 0.6391, 0.2287, -0.7459, 0.5041, 0.4354, -0.3518, 0.7049, 0.6159, -0.333, 0.9429, -3.029e-07, -0.7297, 0.6838, -3.706e-07, -0.7343, 0.6391, 0.2287, -0.3382, 0.885, 0.32, -0.0855, 0.9371, -0.3385, -0.3382, 0.885, -0.32, -0.333, 0.9429, -3.029e-07, -0.0839, 0.9965, -2.436e-07, -0.08973, 0.7503, -0.655, -0.3518, 0.7049, -0.6159, -0.3382, 0.885, -0.32, -0.0855, 0.9371, -0.3385, -0.09451, 0.4263, -0.8996, -0.3666, 0.3982, -0.8409, -0.3518, 0.7049, -0.6159, -0.08973, 0.7503, -0.655, -0.09667, 1.736e-07, -0.9953, -0.3731, 2.131e-07, -0.9278, -0.3666, 0.3982, -0.8409, -0.09451, 0.4263, -0.8996, -0.09451, -0.4263, -0.8996, -0.3666, -0.3982, -0.8409, -0.3731, 2.131e-07, -0.9278, -0.09667, 1.736e-07, -0.9953, -0.08973, -0.7503, -0.655, -0.3518, -0.7049, -0.6159, -0.3666, -0.3982, -0.8409, -0.09451, -0.4263, -0.8996, -0.0855, -0.9371, -0.3385, -0.3382, -0.885, -0.32, -0.3518, -0.7049, -0.6159, -0.08973, -0.7503, -0.655, -0.0839, -0.9965, 4.873e-09, -0.333, -0.9429, -5.463e-08, -0.3382, -0.885, -0.32, -0.0855, -0.9371, -0.3385, -0.0855, -0.9371, 0.3385, -0.3382, -0.885, 0.32, -0.333, -0.9429, -5.463e-08, -0.0839, -0.9965, 4.873e-09, -0.08973, -0.7503, 0.655, -0.3518, -0.7049, 0.6159, -0.3382, -0.885, 0.32, -0.0855, -0.9371, 0.3385, -0.09451, -0.4263, 0.8996, -0.3666, -0.3982, 0.8409, -0.3518, -0.7049, 0.6159, -0.08973, -0.7503, 0.655, -0.09667, 6.744e-07, 0.9953, -0.3731, 7.002e-07, 0.9278, -0.3666, -0.3982, 0.8409, -0.09451, -0.4263, 0.8996, -0.09451, 0.4263, 0.8996, -0.3666, 0.3982, 0.8409, -0.3731, 7.002e-07, 0.9278, -0.09667, 6.744e-07, 0.9953, -0.08973, 0.7503, 0.655, -0.3518, 0.7049, 0.6159, -0.3666, 0.3982, 0.8409, -0.09451, 0.4263, 0.8996, -0.0855, 0.9371, 0.3385, -0.3382, 0.885, 0.32, -0.3518, 0.7049, 0.6159, -0.08973, 0.7503, 0.655, -0.0839, 0.9965, -2.436e-07, -0.333, 0.9429, -3.029e-07, -0.3382, 0.885, 0.32, -0.0855, 0.9371, 0.3385, 0.3382, 0.885, -0.32, 0.0855, 0.9371, -0.3385, 0.0839, 0.9965, -2.241e-07, 0.333, 0.9429, -1.242e-07, 0.3518, 0.7049, -0.6159, 0.08973, 0.7503, -0.655, 0.0855, 0.9371, -0.3385, 0.3382, 0.885, -0.32, 0.3666, 0.3982, -0.8409, 0.09451, 0.4263, -0.8996, 0.08973, 0.7503, -0.655, 0.3518, 0.7049, -0.6159, 0.3731, 6.596e-08, -0.9278, 0.09667, 1.388e-07, -0.9953, 0.09451, 0.4263, -0.8996, 0.3666, 0.3982, -0.8409, 0.3666, -0.3982, -0.8409, 0.09451, -0.4263, -0.8996, 0.09667, 1.388e-07, -0.9953, 0.3731, 6.596e-08, -0.9278, 0.3518, -0.7049, -0.6159, 0.08973, -0.7503, -0.655, 0.09451, -0.4263, -0.8996, 0.3666, -0.3982, -0.8409, 0.3382, -0.885, -0.32, 0.0855, -0.9371, -0.3385, 0.08973, -0.7503, -0.655, 0.3518, -0.7049, -0.6159, 0.333, -0.9429, 7.946e-08, 0.0839, -0.9965, 2.436e-08, 0.0855, -0.9371, -0.3385, 0.3382, -0.885, -0.32, 0.3382, -0.885, 0.32, 0.0855, -0.9371, 0.3385, 0.0839, -0.9965, 2.436e-08, 0.333, -0.9429, 7.946e-08, 0.3518, -0.7049, 0.6159, 0.08973, -0.7503, 0.655, 0.0855, -0.9371, 0.3385, 0.3382, -0.885, 0.32, 0.3666, -0.3982, 0.8409, 0.09451, -0.4263, 0.8996, 0.08973, -0.7503, 0.655, 0.3518, -0.7049, 0.6159, 0.3731, 6.444e-07, 0.9278, 0.09667, 6.496e-07, 0.9953, 0.09451, -0.4263, 0.8996, 0.3666, -0.3982, 0.8409, 0.3666, 0.3982, 0.8409, 0.09451, 0.4263, 0.8996, 0.09667, 6.496e-07, 0.9953, 0.3731, 6.444e-07, 0.9278, 0.3518, 0.7049, 0.6159, 0.08973, 0.7503, 0.655, 0.09451, 0.4263, 0.8996, 0.3666, 0.3982, 0.8409, 0.3382, 0.885, 0.32, 0.0855, 0.9371, 0.3385, 0.08973, 0.7503, 0.655, 0.3518, 0.7049, 0.6159, 0.333, 0.9429, -1.242e-07, 0.0839, 0.9965, -2.241e-07, 0.0855, 0.9371, 0.3385, 0.3382, 0.885, 0.32, 0.7343, 0.6391, -0.2287, 0.3382, 0.885, -0.32, 0.333, 0.9429, -1.242e-07, 0.7297, 0.6838, 6.306e-08, 0.7459, 0.5041, -0.4354, 0.3518, 0.7049, -0.6159, 0.3382, 0.885, -0.32, 0.7343, 0.6391, -0.2287, 0.7581, 0.282, -0.588, 0.3666, 0.3982, -0.8409, 0.3518, 0.7049, -0.6159, 0.7459, 0.5041, -0.4354, 0.7634, 1.037e-07, -0.646, 0.3731, 6.596e-08, -0.9278, 0.3666, 0.3982, -0.8409, 0.7581, 0.282, -0.588, 0.7581, -0.282, -0.588, 0.3666, -0.3982, -0.8409, 0.3731, 6.596e-08, -0.9278, 0.7634, 1.037e-07, -0.646, 0.7459, -0.5041, -0.4354, 0.3518, -0.7049, -0.6159, 0.3666, -0.3982, -0.8409, 0.7581, -0.282, -0.588, 0.7343, -0.6391, -0.2287, 0.3382, -0.885, -0.32, 0.3518, -0.7049, -0.6159, 0.7459, -0.5041, -0.4354, 0.7297, -0.6838, 1.93e-07, 0.333, -0.9429, 7.946e-08, 0.3382, -0.885, -0.32, 0.7343, -0.6391, -0.2287, 0.7343, -0.6391, 0.2287, 0.3382, -0.885, 0.32, 0.333, -0.9429, 7.946e-08, 0.7297, -0.6838, 1.93e-07, 0.7459, -0.5041, 0.4354, 0.3518, -0.7049, 0.6159, 0.3382, -0.885, 0.32, 0.7343, -0.6391, 0.2287, 0.7581, -0.282, 0.588, 0.3666, -0.3982, 0.8409, 0.3518, -0.7049, 0.6159, 0.7459, -0.5041, 0.4354, 0.7634, 5.962e-07, 0.646, 0.3731, 6.444e-07, 0.9278, 0.3666, -0.3982, 0.8409, 0.7581, -0.282, 0.588, 0.7581, 0.282, 0.588, 0.3666, 0.3982, 0.8409, 0.3731, 6.444e-07, 0.9278, 0.7634, 5.962e-07, 0.646, 0.7459, 0.5041, 0.4354, 0.3518, 0.7049, 0.6159, 0.3666, 0.3982, 0.8409, 0.7581, 0.282, 0.588, 0.7343, 0.6391, 0.2287, 0.3382, 0.885, 0.32, 0.3518, 0.7049, 0.6159, 0.7459, 0.5041, 0.4354, 0.7297, 0.6838, 6.306e-08, 0.333, 0.9429, -1.242e-07, 0.3382, 0.885, 0.32, 0.7343, 0.6391, 0.2287, 0.9426, 0.3144, -0.1124, 0.7343, 0.6391, -0.2287, 0.7297, 0.6838, 6.306e-08, 0.9401, 0.3409, 0.0003165, 0.9488, 0.2391, -0.2063, 0.7459, 0.5041, -0.4354, 0.7343, 0.6391, -0.2287, 0.9426, 0.3144, -0.1124, 0.9547, 0.1288, -0.2681, 0.7581, 0.282, -0.588, 0.7459, 0.5041, -0.4354, 0.9488, 0.2391, -0.2063, 0.9571, 1.004e-07, -0.2897, 0.7634, 1.037e-07, -0.646, 0.7581, 0.282, -0.588, 0.9547, 0.1288, -0.2681, 0.9551, -0.1286, -0.2671, 0.7581, -0.282, -0.588, 0.7634, 1.037e-07, -0.646, 0.9571, 1.004e-07, -0.2897, 0.9494, -0.2378, -0.2051, 0.7459, -0.5041, -0.4354, 0.7581, -0.282, -0.588, 0.9551, -0.1286, -0.2671, 0.9431, -0.3128, -0.1125, 0.7343, -0.6391, -0.2287, 0.7459, -0.5041, -0.4354, 0.9494, -0.2378, -0.2051, 0.9401, -0.3409, -0.000379, 0.7297, -0.6838, 1.93e-07, 0.7343, -0.6391, -0.2287, 0.9431, -0.3128, -0.1125, 0.9426, -0.3144, 0.1125, 0.7343, -0.6391, 0.2287, 0.7297, -0.6838, 1.93e-07, 0.9401, -0.3409, -0.000379, 0.9488, -0.2391, 0.2063, 0.7459, -0.5041, 0.4354, 0.7343, -0.6391, 0.2287, 0.9426, -0.3144, 0.1125, 0.9547, -0.1288, 0.2681, 0.7581, -0.282, 0.588, 0.7459, -0.5041, 0.4354, 0.9488, -0.2391, 0.2063, 0.9571, 1.219e-07, 0.2897, 0.7634, 5.962e-07, 0.646, 0.7581, -0.282, 0.588, 0.9547, -0.1288, 0.2681, 0.9551, 0.1286, 0.2671, 0.7581, 0.282, 0.588, 0.7634, 5.962e-07, 0.646, 0.9571, 1.219e-07, 0.2897, 0.9494, 0.2377, 0.2052, 0.7459, 0.5041, 0.4354, 0.7581, 0.282, 0.588, 0.9551, 0.1286, 0.2671, 0.9431, 0.3128, 0.1125, 0.7343, 0.6391, 0.2287, 0.7459, 0.5041, 0.4354, 0.9494, 0.2377, 0.2052, 0.9401, 0.3409, 0.0003165, 0.7297, 0.6838, 6.306e-08, 0.7343, 0.6391, 0.2287, 0.9431, 0.3128, 0.1125, -0.0855, 0.9371, -0.3385, -0.0839, 0.9965, -2.436e-07, -1.809e-09, 1.0, -2.358e-07, 4.273e-08, 0.9409, -0.3388, -0.08973, 0.7503, -0.655, -0.0855, 0.9371, -0.3385, 4.273e-08, 0.9409, -0.3388, 6.209e-08, 0.7543, -0.6565, -0.09451, 0.4263, -0.8996, -0.08973, 0.7503, -0.655, 6.209e-08, 0.7543, -0.6565, 9.918e-08, 0.4293, -0.9032, -0.09667, 1.736e-07, -0.9953, -0.09451, 0.4263, -0.8996, 9.918e-08, 0.4293, -0.9032, 2.018e-07, 1.266e-07, -1.0, -0.09451, -0.4263, -0.8996, -0.09667, 1.736e-07, -0.9953, 2.018e-07, 1.266e-07, -1.0, 2.625e-07, -0.4293, -0.9032, -0.08973, -0.7503, -0.655, -0.09451, -0.4263, -0.8996, 2.625e-07, -0.4293, -0.9032, 1.579e-07, -0.7543, -0.6565, -0.0855, -0.9371, -0.3385, -0.08973, -0.7503, -0.655, 1.579e-07, -0.7543, -0.6565, 4.092e-08, -0.9409, -0.3388, -0.0839, -0.9965, 4.873e-09, -0.0855, -0.9371, -0.3385, 4.092e-08, -0.9409, -0.3388, -2.868e-15, -1.0, 1.925e-08, -0.0855, -0.9371, 0.3385, -0.0839, -0.9965, 4.873e-09, -2.868e-15, -1.0, 1.925e-08, -4.092e-08, -0.9409, 0.3388, -0.08973, -0.7503, 0.655, -0.0855, -0.9371, 0.3385, -4.092e-08, -0.9409, 0.3388, -9.403e-08, -0.7543, 0.6565, -0.09451, -0.4263, 0.8996, -0.08973, -0.7503, 0.655, -9.403e-08, -0.7543, 0.6565, -1.984e-07, -0.4293, 0.9032, -0.09667, 6.744e-07, 0.9953, -0.09451, -0.4263, 0.8996, -1.984e-07, -0.4293, 0.9032, -2.69e-07, 6.523e-07, 1.0, -0.09451, 0.4263, 0.8996, -0.09667, 6.744e-07, 0.9953, -2.69e-07, 6.523e-07, 1.0, -1.663e-07, 0.4293, 0.9032, -0.08973, 0.7503, 0.655, -0.09451, 0.4263, 0.8996, -1.663e-07, 0.4293, 0.9032, -6.209e-08, 0.7543, 0.6565, -0.0855, 0.9371, 0.3385, -0.08973, 0.7503, 0.655, -6.209e-08, 0.7543, 0.6565, -4.454e-08, 0.9409, 0.3388, -0.0839, 0.9965, -2.436e-07, -0.0855, 0.9371, 0.3385, -4.454e-08, 0.9409, 0.3388, -1.809e-09, 1.0, -2.358e-07, 0.0839, 0.9965, -2.241e-07, 0.0855, 0.9371, -0.3385, 4.273e-08, 0.9409, -0.3388, -1.809e-09, 1.0, -2.358e-07, 0.0855, 0.9371, -0.3385, 0.08973, 0.7503, -0.655, 6.209e-08, 0.7543, -0.6565, 4.273e-08, 0.9409, -0.3388, 0.08973, 0.7503, -0.655, 0.09451, 0.4263, -0.8996, 9.918e-08, 0.4293, -0.9032, 6.209e-08, 0.7543, -0.6565, 0.09451, 0.4263, -0.8996, 0.09667, 1.388e-07, -0.9953, 2.018e-07, 1.266e-07, -1.0, 9.918e-08, 0.4293, -0.9032, 0.09667, 1.388e-07, -0.9953, 0.09451, -0.4263, -0.8996, 2.625e-07, -0.4293, -0.9032, 2.018e-07, 1.266e-07, -1.0, 0.09451, -0.4263, -0.8996, 0.08973, -0.7503, -0.655, 1.579e-07, -0.7543, -0.6565, 2.625e-07, -0.4293, -0.9032, 0.08973, -0.7503, -0.655, 0.0855, -0.9371, -0.3385, 4.092e-08, -0.9409, -0.3388, 1.579e-07, -0.7543, -0.6565, 0.0855, -0.9371, -0.3385, 0.0839, -0.9965, 2.436e-08, -2.868e-15, -1.0, 1.925e-08, 4.092e-08, -0.9409, -0.3388, 0.0839, -0.9965, 2.436e-08, 0.0855, -0.9371, 0.3385, -4.092e-08, -0.9409, 0.3388, -2.868e-15, -1.0, 1.925e-08, 0.0855, -0.9371, 0.3385, 0.08973, -0.7503, 0.655, -9.403e-08, -0.7543, 0.6565, -4.092e-08, -0.9409, 0.3388, 0.08973, -0.7503, 0.655, 0.09451, -0.4263, 0.8996, -1.984e-07, -0.4293, 0.9032, -9.403e-08, -0.7543, 0.6565, 0.09451, -0.4263, 0.8996, 0.09667, 6.496e-07, 0.9953, -2.69e-07, 6.523e-07, 1.0, -1.984e-07, -0.4293, 0.9032, 0.09667, 6.496e-07, 0.9953, 0.09451, 0.4263, 0.8996, -1.663e-07, 0.4293, 0.9032, -2.69e-07, 6.523e-07, 1.0, 0.09451, 0.4263, 0.8996, 0.08973, 0.7503, 0.655, -6.209e-08, 0.7543, 0.6565, -1.663e-07, 0.4293, 0.9032, 0.08973, 0.7503, 0.655, 0.0855, 0.9371, 0.3385, -4.454e-08, 0.9409, 0.3388, -6.209e-08, 0.7543, 0.6565, 0.0855, 0.9371, 0.3385, 0.0839, 0.9965, -2.241e-07, -1.809e-09, 1.0, -2.358e-07, -4.454e-08, 0.9409, 0.3388, -0.9592, -0.2637, 0.1021, -0.9569, -0.2904, 0.002192, -0.9957, 0.09312, 0.0003137, -0.9953, 0.093, -0.02752, -0.9655, -0.191, 0.1769, -0.9592, -0.2637, 0.1021, -0.9953, 0.093, -0.02752, -0.9947, 0.08208, -0.06143, -0.9713, -0.09745, 0.2168, -0.9655, -0.191, 0.1769, -0.9947, 0.08208, -0.06143, -0.9945, 0.0498, -0.09254, -0.974, -0.001505, 0.2267, -0.9713, -0.09745, 0.2168, -0.9945, 0.0498, -0.09254, -0.9945, -0.0002545, -0.1051, -0.9726, 0.09299, 0.2129, -0.974, -0.001505, 0.2267, -0.9945, -0.0002545, -0.1051, -0.9946, -0.04961, -0.09132, -0.9676, 0.1847, 0.1723, -0.9726, 0.09299, 0.2129, -0.9946, -0.04961, -0.09132, -0.9949, -0.08053, -0.06012, -0.9608, 0.2595, 0.09804, -0.9676, 0.1847, 0.1723, -0.9949, -0.08053, -0.06012, -0.9954, -0.09127, -0.02738, -0.9569, 0.2904, -0.002145, -0.9608, 0.2595, 0.09804, -0.9954, -0.09127, -0.02738, -0.9956, -0.09324, -0.0002095, -0.9592, 0.2637, -0.1021, -0.9569, 0.2904, -0.002145, -0.9956, -0.09324, -0.0002095, -0.9953, -0.09299, 0.02741, -0.9655, 0.191, -0.1769, -0.9592, 0.2637, -0.1021, -0.9953, -0.09299, 0.02741, -0.9947, -0.08206, 0.06148, -0.9713, 0.09745, -0.2168, -0.9655, 0.191, -0.1769, -0.9947, -0.08206, 0.06148, -0.9945, -0.04987, 0.09246, -0.974, 0.001551, -0.2267, -0.9713, 0.09745, -0.2168, -0.9945, -0.04987, 0.09246, -0.9945, 0.0002556, 0.1051, -0.9726, -0.09299, -0.2129, -0.974, 0.001551, -0.2267, -0.9945, 0.0002556, 0.1051, -0.9946, 0.04966, 0.09132, -0.9676, -0.1847, -0.1723, -0.9726, -0.09299, -0.2129, -0.9946, 0.04966, 0.09132, -0.9949, 0.08053, 0.06012, -0.9608, -0.2595, -0.09804, -0.9676, -0.1847, -0.1723, -0.9949, 0.08053, 0.06012, -0.9955, 0.09117, 0.02743, -0.9569, -0.2904, 0.002192, -0.9608, -0.2595, -0.09804, -0.9955, 0.09117, 0.02743, -0.9957, 0.09312, 0.0003137, 0.9194, 0.3932, 0.001073, 0.9222, 0.3589, -0.1437, 0.9426, 0.3144, -0.1124, 0.9401, 0.3409, 0.0003165, 0.9222, 0.3589, -0.1437, 0.9274, 0.2678, -0.2612, 0.9488, 0.2391, -0.2063, 0.9426, 0.3144, -0.1124, 0.9274, 0.2678, -0.2612, 0.9314, 0.1415, -0.3354, 0.9547, 0.1288, -0.2681, 0.9488, 0.2391, -0.2063, 0.9314, 0.1415, -0.3354, 0.9325, -0.0006942, -0.3612, 0.9571, 1.004e-07, -0.2897, 0.9547, 0.1288, -0.2681, 0.9325, -0.0006942, -0.3612, 0.9304, -0.1437, -0.3373, 0.9551, -0.1286, -0.2671, 0.9571, 1.004e-07, -0.2897, 0.9304, -0.1437, -0.3373, 0.9258, -0.271, -0.2636, 0.9494, -0.2378, -0.2051, 0.9551, -0.1286, -0.2671, 0.9258, -0.271, -0.2636, 0.9211, -0.361, -0.1458, 0.9431, -0.3128, -0.1125, 0.9494, -0.2378, -0.2051, 0.9211, -0.361, -0.1458, 0.9194, -0.3932, -0.001074, 0.9401, -0.3409, -0.000379, 0.9431, -0.3128, -0.1125, 0.9194, -0.3932, -0.001074, 0.9223, -0.3589, 0.1437, 0.9426, -0.3144, 0.1125, 0.9401, -0.3409, -0.000379, 0.9223, -0.3589, 0.1437, 0.9274, -0.2678, 0.2612, 0.9488, -0.2391, 0.2063, 0.9426, -0.3144, 0.1125, 0.9274, -0.2678, 0.2612, 0.9314, -0.1415, 0.3354, 0.9547, -0.1288, 0.2681, 0.9488, -0.2391, 0.2063, 0.9314, -0.1415, 0.3354, 0.9325, 0.0006017, 0.3612, 0.9571, 1.219e-07, 0.2897, 0.9547, -0.1288, 0.2681, 0.9325, 0.0006017, 0.3612, 0.9304, 0.1438, 0.3373, 0.9551, 0.1286, 0.2671, 0.9571, 1.219e-07, 0.2897, 0.9304, 0.1438, 0.3373, 0.9258, 0.271, 0.2635, 0.9494, 0.2377, 0.2052, 0.9551, 0.1286, 0.2671, 0.9258, 0.271, 0.2635, 0.9211, 0.361, 0.1457, 0.9431, 0.3128, 0.1125, 0.9494, 0.2377, 0.2052, 0.9211, 0.361, 0.1457, 0.9194, 0.3932, 0.001073, 0.9401, 0.3409, 0.0003165, 0.9431, 0.3128, 0.1125, -0.9569, -0.2904, 0.002195, -0.9592, -0.2637, 0.1021, -0.4611, 0.8198, -0.3396, -0.4611, 0.8874, 2.733e-07, -0.9592, -0.2637, 0.1021, -0.9655, -0.191, 0.1769, -0.4611, 0.6275, -0.6275, -0.4611, 0.8198, -0.3396, -0.9655, -0.191, 0.1769, -0.9713, -0.09742, 0.2168, -0.4611, 0.3396, -0.8198, -0.4611, 0.6275, -0.6275, -0.9713, -0.09742, 0.2168, -0.974, -0.001424, 0.2267, -0.4611, 3.371e-07, -0.8874, -0.4611, 0.3396, -0.8198, -0.974, -0.001424, 0.2267, -0.9726, 0.09299, 0.2129, -0.4611, -0.3396, -0.8198, -0.4611, 3.371e-07, -0.8874, -0.9726, 0.09299, 0.2129, -0.9676, 0.1847, 0.1723, -0.4611, -0.6275, -0.6275, -0.4611, -0.3396, -0.8198, -0.9676, 0.1847, 0.1723, -0.9608, 0.2594, 0.09801, -0.4611, -0.8198, -0.3396, -0.4611, -0.6275, -0.6275, -0.9608, 0.2594, 0.09801, -0.9569, 0.2904, -0.002193, -0.4611, -0.8874, 3.371e-07, -0.4611, -0.8198, -0.3396, -0.9569, 0.2904, -0.002193, -0.9592, 0.2637, -0.1021, -0.4611, -0.8198, 0.3396, -0.4611, -0.8874, 3.371e-07, -0.9592, 0.2637, -0.1021, -0.9655, 0.191, -0.1769, -0.4611, -0.6275, 0.6275, -0.4611, -0.8198, 0.3396, -0.9655, 0.191, -0.1769, -0.9713, 0.09742, -0.2168, -0.4611, -0.3396, 0.8198, -0.4611, -0.6275, 0.6275, -0.9713, 0.09742, -0.2168, -0.974, 0.001424, -0.2267, -0.4611, 8.838e-07, 0.8874, -0.4611, -0.3396, 0.8198, -0.974, 0.001424, -0.2267, -0.9726, -0.09299, -0.2129, -0.4611, 0.3396, 0.8198, -0.4611, 8.838e-07, 0.8874, -0.9726, -0.09299, -0.2129, -0.9676, -0.1847, -0.1723, -0.4611, 0.6275, 0.6275, -0.4611, 0.3396, 0.8198, -0.9676, -0.1847, -0.1723, -0.9608, -0.2594, -0.09801, -0.4611, 0.8198, 0.3396, -0.4611, 0.6275, 0.6275, -0.9608, -0.2594, -0.09801, -0.9569, -0.2904, 0.002195, -0.4611, 0.8874, 2.733e-07, -0.4611, 0.8198, 0.3396, -0.9981, -0.05185, -0.03296, -0.461, 0.6274, 0.6275, -0.4611, 0.3395, 0.8198, -0.9761, -0.2116, -0.0497, -0.461, 0.8198, 0.3395, -0.461, 0.6274, 0.6275, -0.9981, -0.05185, -0.03296, -0.9669, 0.1816, -0.1794, -0.9099, 0.1543, 0.385, -0.916, 0.296, 0.2706, -0.9981, -0.05185, -0.03296, -0.9761, -0.2116, -0.0497, -0.4611, 0.8198, 0.3396, -0.9675, -0.2172, 0.1295, -0.9932, -0.1166, -0.0008383, -0.461, 0.8874, 3.95e-05, -0.9932, -0.1166, -0.0008383, -0.9674, -0.215, -0.1336, -0.461, 0.8198, -0.3396, -0.461, 0.8874, 3.95e-05, -0.9932, -0.1166, -0.0008383, -0.9904, 0.1384, 0.0004164, -0.9839, 0.07568, -0.1618, -0.9674, -0.215, -0.1336, -0.9932, -0.1166, -0.0008383, -0.9675, -0.2172, 0.1295, -0.9845, 0.07038, 0.1603, -0.9904, 0.1384, 0.0004164, -0.461, -0.3396, -0.8199, -0.9819, 0.04296, 0.1842, -0.998, -0.03269, -0.05461, -0.461, -0.6275, -0.6275, -0.987, 0.1315, 0.09193, -0.4611, -0.8198, -0.3396, -0.461, -0.6275, -0.6275, -0.998, -0.03269, -0.05461, -0.8979, -0.2778, -0.3415, -0.987, 0.1315, 0.09193, -0.998, -0.03269, -0.05461, -0.8962, -0.2124, -0.3895, 0.9206, 0.3906, -1.332e-06, 0.9206, 0.3609, -0.1495, 0.9222, 0.3589, -0.1437, 0.9194, 0.3932, 0.001073, 0.9206, 0.3609, -0.1495, 0.9206, 0.2762, -0.2762, 0.9274, 0.2678, -0.2612, 0.9222, 0.3589, -0.1437, 0.9206, 0.2762, -0.2762, 0.9206, 0.1495, -0.3609, 0.9314, 0.1415, -0.3354, 0.9274, 0.2678, -0.2612, 0.9206, 0.1495, -0.3609, 0.9206, 1.173e-07, -0.3906, 0.9325, -0.0006942, -0.3612, 0.9314, 0.1415, -0.3354, 0.9206, 1.173e-07, -0.3906, 0.9206, -0.1495, -0.3609, 0.9304, -0.1437, -0.3373, 0.9325, -0.0006942, -0.3612, 0.9206, -0.1495, -0.3609, 0.9206, -0.2762, -0.2762, 0.9258, -0.271, -0.2636, 0.9304, -0.1437, -0.3373, 0.9206, -0.2762, -0.2762, 0.9206, -0.3609, -0.1495, 0.9211, -0.361, -0.1458, 0.9258, -0.271, -0.2636, 0.9206, -0.3609, -0.1495, 0.9206, -0.3906, -1.088e-06, 0.9194, -0.3932, -0.001074, 0.9211, -0.361, -0.1458, 0.9206, -0.3906, -1.088e-06, 0.9206, -0.3609, 0.1495, 0.9223, -0.3589, 0.1437, 0.9194, -0.3932, -0.001074, 0.9206, -0.3609, 0.1495, 0.9206, -0.2762, 0.2762, 0.9274, -0.2678, 0.2612, 0.9223, -0.3589, 0.1437, 0.9206, -0.2762, 0.2762, 0.9206, -0.1495, 0.3609, 0.9314, -0.1415, 0.3354, 0.9274, -0.2678, 0.2612, 0.9206, -0.1495, 0.3609, 0.9206, 4.228e-07, 0.3906, 0.9325, 0.0006017, 0.3612, 0.9314, -0.1415, 0.3354, 0.9206, 4.228e-07, 0.3906, 0.9206, 0.1495, 0.3609, 0.9304, 0.1438, 0.3373, 0.9325, 0.0006017, 0.3612, 0.9206, 0.1495, 0.3609, 0.9206, 0.2762, 0.2762, 0.9258, 0.271, 0.2635, 0.9304, 0.1438, 0.3373, 0.9206, 0.2762, 0.2762, 0.9206, 0.3609, 0.1495, 0.9211, 0.361, 0.1457, 0.9258, 0.271, 0.2635, 0.9206, 0.3609, 0.1495, 0.9206, 0.3906, -1.332e-06, 0.9194, 0.3932, 0.001073, 0.9211, 0.361, 0.1457, 1.0, -8.004e-09, -7.265e-08, 0.9206, 0.3609, -0.1495, 0.9206, 0.3906, -1.332e-06, 1.0, -8.004e-09, -7.265e-08, 0.9206, 0.2762, -0.2762, 0.9206, 0.3609, -0.1495, 1.0, -8.004e-09, -7.265e-08, 0.9206, 0.1495, -0.3609, 0.9206, 0.2762, -0.2762, 1.0, -8.004e-09, -7.265e-08, 0.9206, 1.173e-07, -0.3906, 0.9206, 0.1495, -0.3609, 1.0, -8.004e-09, -7.265e-08, 0.9206, -0.1495, -0.3609, 0.9206, 1.173e-07, -0.3906, 1.0, -8.004e-09, -7.265e-08, 0.9206, -0.2762, -0.2762, 0.9206, -0.1495, -0.3609, 1.0, -8.004e-09, -7.265e-08, 0.9206, -0.3609, -0.1495, 0.9206, -0.2762, -0.2762, 1.0, -8.004e-09, -7.265e-08, 0.9206, -0.3906, -1.088e-06, 0.9206, -0.3609, -0.1495, 1.0, -8.004e-09, -7.265e-08, 0.9206, -0.3609, 0.1495, 0.9206, -0.3906, -1.088e-06, 1.0, -8.004e-09, -7.265e-08, 0.9206, -0.2762, 0.2762, 0.9206, -0.3609, 0.1495, 1.0, -8.004e-09, -7.265e-08, 0.9206, -0.1495, 0.3609, 0.9206, -0.2762, 0.2762, 1.0, -8.004e-09, -7.265e-08, 0.9206, 4.228e-07, 0.3906, 0.9206, -0.1495, 0.3609, 1.0, -8.004e-09, -7.265e-08, 0.9206, 0.1495, 0.3609, 0.9206, 4.228e-07, 0.3906, 1.0, -8.004e-09, -7.265e-08, 0.9206, 0.2762, 0.2762, 0.9206, 0.1495, 0.3609, 1.0, -8.004e-09, -7.265e-08, 0.9206, 0.3609, 0.1495, 0.9206, 0.2762, 0.2762, 1.0, -8.004e-09, -7.265e-08, 0.9206, 0.3906, -1.332e-06, 0.9206, 0.3609, 0.1495, -0.4611, 0.8874, -6.157e-05, -0.4611, 0.8198, -0.3396, -1.0, 3.363e-07, -2.836e-07, -0.4611, 0.8198, -0.3396, -0.4611, 0.6275, -0.6274, -1.0, 3.363e-07, -2.836e-07, -0.4611, 0.6275, -0.6274, -0.4611, 0.3396, -0.8198, -1.0, 3.363e-07, -2.836e-07, -0.4611, 0.3396, -0.8198, -0.4611, -6.151e-05, -0.8874, -1.0, 3.363e-07, -2.836e-07, -0.4611, -6.151e-05, -0.8874, -0.4611, -0.3396, -0.8198, -1.0, 3.363e-07, -2.836e-07, -0.4611, -0.3396, -0.8198, -0.4611, -0.6275, -0.6274, -1.0, 3.363e-07, -2.836e-07, -0.4611, -0.6275, -0.6274, -0.4611, -0.8198, -0.3396, -1.0, 3.363e-07, -2.836e-07, -0.4611, -0.8198, -0.3396, -0.4611, -0.8874, -3.333e-05, -1.0, 3.363e-07, -2.836e-07, -0.4611, -0.8874, -3.333e-05, -0.4611, -0.8198, 0.3396, -1.0, 3.363e-07, -2.836e-07, -0.4611, -0.8198, 0.3396, -0.4611, -0.6275, 0.6274, -1.0, 3.363e-07, -2.836e-07, -0.4611, -0.6275, 0.6274, -0.4611, -0.3396, 0.8198, -1.0, 3.363e-07, -2.836e-07, -0.4611, -0.3396, 0.8198, -0.4611, -3.339e-05, 0.8874, -1.0, 3.363e-07, -2.836e-07, -0.4611, -3.339e-05, 0.8874, -0.4611, 0.3396, 0.8198, -1.0, 3.363e-07, -2.836e-07, -0.4611, 0.3396, 0.8198, -0.4611, 0.6274, 0.6275, -1.0, 3.363e-07, -2.836e-07, -0.4611, 0.6274, 0.6275, -0.4611, 0.8198, 0.3395, -1.0, 3.363e-07, -2.836e-07, -0.4611, 0.8198, 0.3395, -0.4611, 0.8874, -6.157e-05, -1.0, 3.363e-07, -2.836e-07, -0.4611, 0.3395, 0.8198, -0.4611, -4.184e-05, 0.8874, -0.9761, -0.2116, -0.0497, -0.9669, 0.1816, -0.1794, -0.9981, -0.05185, -0.03296, -0.916, 0.296, 0.2706, -0.461, 0.8198, -0.3396, -0.9674, -0.215, -0.1336, -0.4611, 0.6275, -0.6274, -0.4611, 0.8198, 0.3396, -0.4611, 0.6275, 0.6275, -0.9675, -0.2172, 0.1295, -0.461, -0.3396, -0.8199, -0.4611, -1.052e-05, -0.8874, -0.9819, 0.04296, 0.1842, -0.998, -0.03269, -0.05461, -0.9819, 0.04296, 0.1842, -0.8962, -0.2124, -0.3895])] * 3)])

# ---- objects
ob_kiwi_001 = bpy.data.objects.new('Kiwi.001', me_kiwi_001)

# ---- transforms, parenting, visibility, modifiers, constraints
ob_kiwi_001.location = (0.0, 0.0, 0.0)
ob_kiwi_001.rotation_euler = (1.571, -0.0, 0.0)
ob_kiwi_001.lineart.crease_threshold = 0.0

# ---- collection membership
col_collection.objects.link(ob_kiwi_001)

# ---- scene / render settings (as saved in the file)
scene.frame_start = 1; scene.frame_end = 250; scene.frame_set(1)
scene.render.engine = 'BLENDER_EEVEE_NEXT'
scene.cycles.use_denoising = False
scene.cycles.samples = 128
scene.cycles.sampling_pattern = 'TABULATED_SOBOL'
scene.cycles.use_adaptive_sampling = False
scene.cycles.use_light_tree = False
scene.view_settings.view_transform = 'Filmic'
bpy.context.view_layer.update()

# ---- added for rendering (the .blend has no active camera and no usable light): camera, sun
cam_auto = bpy.data.cameras.new('AutoCamera')
cam_auto.lens = 50.0
cam_auto.sensor_width = 36.0
cam_auto.clip_end = 1302.46
ob_auto_camera = bpy.data.objects.new('AutoCamera', cam_auto)
scene.collection.objects.link(ob_auto_camera)
ob_auto_camera.location = (74.9446, -89.0573, 59.3715)
ob_auto_camera.rotation_euler = (1.09748, -7.21219e-08, 0.694738)
scene.camera = ob_auto_camera
light_auto_sun = bpy.data.lights.new('AutoSun', 'SUN')
light_auto_sun.energy = 3.0
light_auto_sun.angle = 0.0523599
ob_auto_sun = bpy.data.objects.new('AutoSun', light_auto_sun)
scene.collection.objects.link(ob_auto_sun)
ob_auto_sun.rotation_euler = (0.872665, 0.174533, 0.523599)
bpy.context.view_layer.update()
